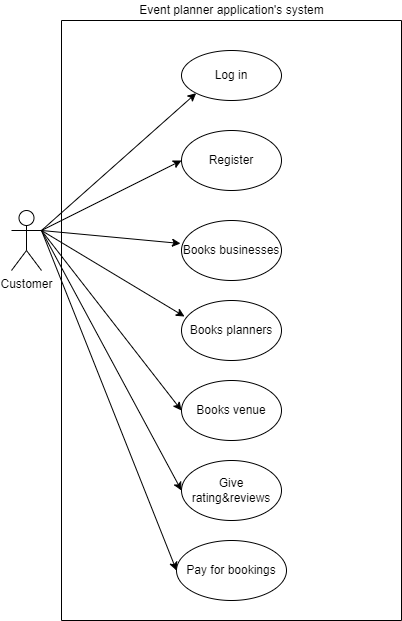

The diagram above was exported from draw.io. Its source (the exported page's mxGraphModel, read from the mxfile embedded in the PNG):
<mxGraphModel dx="868" dy="1651" grid="1" gridSize="10" guides="1" tooltips="1" connect="1" arrows="1" fold="1" page="1" pageScale="1" pageWidth="827" pageHeight="1169" math="0" shadow="0">
  <root>
    <mxCell id="0" />
    <mxCell id="1" parent="0" />
    <mxCell id="mD65SyzbyD6TfAaAEgLr-1" value="Customer" style="shape=umlActor;verticalLabelPosition=bottom;verticalAlign=top;html=1;outlineConnect=0;" vertex="1" parent="1">
      <mxGeometry x="110" y="190" width="30" height="60" as="geometry" />
    </mxCell>
    <mxCell id="mD65SyzbyD6TfAaAEgLr-2" value="" style="swimlane;startSize=0;" vertex="1" parent="1">
      <mxGeometry x="160" width="340" height="600" as="geometry" />
    </mxCell>
    <mxCell id="mD65SyzbyD6TfAaAEgLr-3" value="Log in" style="ellipse;whiteSpace=wrap;html=1;" vertex="1" parent="mD65SyzbyD6TfAaAEgLr-2">
      <mxGeometry x="120" y="30" width="100" height="50" as="geometry" />
    </mxCell>
    <mxCell id="mD65SyzbyD6TfAaAEgLr-7" value="Books businesses" style="ellipse;whiteSpace=wrap;html=1;" vertex="1" parent="mD65SyzbyD6TfAaAEgLr-2">
      <mxGeometry x="120" y="200" width="100" height="60" as="geometry" />
    </mxCell>
    <mxCell id="mD65SyzbyD6TfAaAEgLr-8" value="Books planners" style="ellipse;whiteSpace=wrap;html=1;" vertex="1" parent="mD65SyzbyD6TfAaAEgLr-2">
      <mxGeometry x="120" y="280" width="100" height="60" as="geometry" />
    </mxCell>
    <mxCell id="mD65SyzbyD6TfAaAEgLr-10" value="Register" style="ellipse;whiteSpace=wrap;html=1;" vertex="1" parent="mD65SyzbyD6TfAaAEgLr-2">
      <mxGeometry x="120" y="110" width="100" height="60" as="geometry" />
    </mxCell>
    <mxCell id="mD65SyzbyD6TfAaAEgLr-9" value="Books venue" style="ellipse;whiteSpace=wrap;html=1;" vertex="1" parent="mD65SyzbyD6TfAaAEgLr-2">
      <mxGeometry x="120" y="360" width="100" height="60" as="geometry" />
    </mxCell>
    <mxCell id="mD65SyzbyD6TfAaAEgLr-11" value="Give rating&amp;amp;reviews" style="ellipse;whiteSpace=wrap;html=1;" vertex="1" parent="mD65SyzbyD6TfAaAEgLr-2">
      <mxGeometry x="120" y="440" width="100" height="60" as="geometry" />
    </mxCell>
    <mxCell id="mD65SyzbyD6TfAaAEgLr-17" value="Pay for bookings" style="ellipse;whiteSpace=wrap;html=1;" vertex="1" parent="mD65SyzbyD6TfAaAEgLr-2">
      <mxGeometry x="115" y="520" width="110" height="60" as="geometry" />
    </mxCell>
    <mxCell id="mD65SyzbyD6TfAaAEgLr-6" value="" style="endArrow=classic;html=1;rounded=0;entryX=0;entryY=1;entryDx=0;entryDy=0;exitX=1;exitY=0.3333333333333333;exitDx=0;exitDy=0;exitPerimeter=0;" edge="1" parent="1" source="mD65SyzbyD6TfAaAEgLr-1" target="mD65SyzbyD6TfAaAEgLr-3">
      <mxGeometry width="50" height="50" relative="1" as="geometry">
        <mxPoint x="390" y="210" as="sourcePoint" />
        <mxPoint x="440" y="160" as="targetPoint" />
      </mxGeometry>
    </mxCell>
    <mxCell id="mD65SyzbyD6TfAaAEgLr-12" value="" style="endArrow=classic;html=1;rounded=0;exitX=1;exitY=0.3333333333333333;exitDx=0;exitDy=0;exitPerimeter=0;entryX=0;entryY=0.5;entryDx=0;entryDy=0;" edge="1" parent="1" source="mD65SyzbyD6TfAaAEgLr-1" target="mD65SyzbyD6TfAaAEgLr-10">
      <mxGeometry width="50" height="50" relative="1" as="geometry">
        <mxPoint x="390" y="250" as="sourcePoint" />
        <mxPoint x="440" y="200" as="targetPoint" />
      </mxGeometry>
    </mxCell>
    <mxCell id="mD65SyzbyD6TfAaAEgLr-13" value="" style="endArrow=classic;html=1;rounded=0;exitX=1;exitY=0.3333333333333333;exitDx=0;exitDy=0;exitPerimeter=0;entryX=-0.01;entryY=0.383;entryDx=0;entryDy=0;entryPerimeter=0;" edge="1" parent="1" source="mD65SyzbyD6TfAaAEgLr-1" target="mD65SyzbyD6TfAaAEgLr-7">
      <mxGeometry width="50" height="50" relative="1" as="geometry">
        <mxPoint x="390" y="250" as="sourcePoint" />
        <mxPoint x="440" y="200" as="targetPoint" />
      </mxGeometry>
    </mxCell>
    <mxCell id="mD65SyzbyD6TfAaAEgLr-14" value="" style="endArrow=classic;html=1;rounded=0;exitX=1;exitY=0.3333333333333333;exitDx=0;exitDy=0;exitPerimeter=0;entryX=0.03;entryY=0.267;entryDx=0;entryDy=0;entryPerimeter=0;" edge="1" parent="1" source="mD65SyzbyD6TfAaAEgLr-1" target="mD65SyzbyD6TfAaAEgLr-8">
      <mxGeometry width="50" height="50" relative="1" as="geometry">
        <mxPoint x="390" y="370" as="sourcePoint" />
        <mxPoint x="440" y="320" as="targetPoint" />
      </mxGeometry>
    </mxCell>
    <mxCell id="mD65SyzbyD6TfAaAEgLr-15" value="" style="endArrow=classic;html=1;rounded=0;exitX=1;exitY=0.3333333333333333;exitDx=0;exitDy=0;exitPerimeter=0;entryX=0;entryY=0.5;entryDx=0;entryDy=0;" edge="1" parent="1" source="mD65SyzbyD6TfAaAEgLr-1" target="mD65SyzbyD6TfAaAEgLr-9">
      <mxGeometry width="50" height="50" relative="1" as="geometry">
        <mxPoint x="390" y="370" as="sourcePoint" />
        <mxPoint x="440" y="320" as="targetPoint" />
      </mxGeometry>
    </mxCell>
    <mxCell id="mD65SyzbyD6TfAaAEgLr-16" value="" style="endArrow=classic;html=1;rounded=0;exitX=1;exitY=0.3333333333333333;exitDx=0;exitDy=0;exitPerimeter=0;entryX=0;entryY=0.5;entryDx=0;entryDy=0;" edge="1" parent="1" source="mD65SyzbyD6TfAaAEgLr-1" target="mD65SyzbyD6TfAaAEgLr-11">
      <mxGeometry width="50" height="50" relative="1" as="geometry">
        <mxPoint x="390" y="370" as="sourcePoint" />
        <mxPoint x="440" y="320" as="targetPoint" />
      </mxGeometry>
    </mxCell>
    <mxCell id="mD65SyzbyD6TfAaAEgLr-18" value="" style="endArrow=classic;html=1;rounded=0;exitX=1;exitY=0.3333333333333333;exitDx=0;exitDy=0;exitPerimeter=0;entryX=0;entryY=0.5;entryDx=0;entryDy=0;" edge="1" parent="1" source="mD65SyzbyD6TfAaAEgLr-1" target="mD65SyzbyD6TfAaAEgLr-17">
      <mxGeometry width="50" height="50" relative="1" as="geometry">
        <mxPoint x="390" y="500" as="sourcePoint" />
        <mxPoint x="440" y="450" as="targetPoint" />
      </mxGeometry>
    </mxCell>
    <mxCell id="mD65SyzbyD6TfAaAEgLr-19" value="Event planner application's system" style="text;html=1;align=center;verticalAlign=middle;resizable=0;points=[];autosize=1;strokeColor=none;fillColor=none;" vertex="1" parent="1">
      <mxGeometry x="230" y="-20" width="200" height="20" as="geometry" />
    </mxCell>
  </root>
</mxGraphModel>